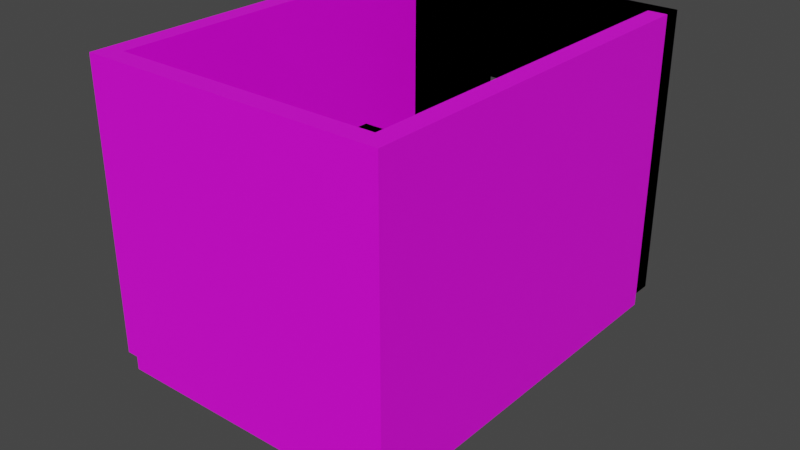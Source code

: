 # Source: room.blend  (saved by Blender 3.3.6; exported with 4.5.12 LTS)
import bpy
from mathutils import Matrix  # noqa: F401  (used for matrix-valued properties, if any)

bpy.ops.wm.read_factory_settings(use_empty=True)
scene = bpy.context.scene
scene.name = 'Scene'

# ---- collections
col_collection = bpy.data.collections.new('Collection'); scene.collection.children.link(col_collection)

# ---- images (referenced by path relative to the original .blend; pixels are not part of the script)
import os
ASSET_DIR = os.environ.get("B2B_ASSET_DIR", "")  # directory of the original .blend (textures are referenced by path, not embedded)
HERE = os.path.dirname(os.path.abspath(__file__))  # packed textures are extracted next to this script under _unpacked/

def load_image(name, relpath, width, height, colorspace="sRGB"):
    """Load a texture the original file referenced (path relative to the .blend, or extracted next to this script)."""
    p = next((c for c in (os.path.join(HERE, relpath), os.path.join(ASSET_DIR, relpath)) if relpath and os.path.exists(c)), "")
    if p:
        img = bpy.data.images.load(p, check_existing=True)
        img.name = name
    else:  # same state as the original file: an image datablock whose file is absent (Cycles renders it pink)
        img = bpy.data.images.new(name, width, height)
        img.source = "FILE"
        img.filepath = "//" + (relpath or name)
    img.colorspace_settings.name = colorspace
    return img
img_untitled = load_image('Untitled', '', 1024, 1024, 'sRGB')

# ---- materials (node trees are filled in below, after node groups)
mat_material = bpy.data.materials.new('Material')
mat_material.alpha_threshold = 0.0
mat_material.use_transparent_shadow = False
mat_material.roughness = 0.5
mat_material.line_color = (0.0, 0.0, 0.0, 1.0)

# ---- node groups
ng_auto_smooth = bpy.data.node_groups.new('Auto Smooth', 'GeometryNodeTree')
_s = ng_auto_smooth.interface.new_socket(name='Geometry', in_out='OUTPUT', socket_type='NodeSocketGeometry')
_s = ng_auto_smooth.interface.new_socket(name='Geometry', in_out='INPUT', socket_type='NodeSocketGeometry')
_s = ng_auto_smooth.interface.new_socket(name='Angle', in_out='INPUT', socket_type='NodeSocketFloat')
_s.subtype = 'ANGLE'
_s.min_value = 0.0
_s.max_value = 3.142
ng_auto_smooth.is_modifier = True
_N = ng_auto_smooth.nodes; _L = ng_auto_smooth.links
n0 = _N.new('NodeGroupOutput'); n0.name = 'Group Output'; n0.location = (480, -100)
n1 = _N.new('NodeGroupInput'); n1.name = 'Group Input'; n1.location = (-420, -300)
n2 = _N.new('NodeGroupInput'); n2.name = 'Group Input.001'; n2.location = (-60, -100)
n3 = _N.new('GeometryNodeSetShadeSmooth'); n3.name = 'Set Shade Smooth'; n3.location = (120, -100)
n3.domain = 'EDGE'
n4 = _N.new('GeometryNodeSetShadeSmooth'); n4.name = 'Set Shade Smooth.001'; n4.location = (300, -100)
n5 = _N.new('GeometryNodeInputMeshEdgeAngle'); n5.name = 'Edge Angle'; n5.location = (-420, -220)
n6 = _N.new('GeometryNodeInputEdgeSmooth'); n6.name = 'Is Edge Smooth'; n6.location = (-60, -160)
n7 = _N.new('GeometryNodeInputShadeSmooth'); n7.name = 'Is Face Smooth'; n7.location = (-240, -340)
n8 = _N.new('FunctionNodeBooleanMath'); n8.name = 'Boolean Math'; n8.location = (-60, -220)
n9 = _N.new('FunctionNodeCompare'); n9.name = 'Compare'; n9.location = (-240, -180)
n9.operation = 'LESS_EQUAL'
_L.new(n5.outputs[0], n9.inputs[0])
_L.new(n4.outputs[0], n0.inputs[0])
_L.new(n1.outputs[1], n9.inputs[1])
_L.new(n9.outputs[0], n8.inputs[0])
_L.new(n7.outputs[0], n8.inputs[1])
_L.new(n2.outputs[0], n3.inputs[0])
_L.new(n6.outputs[0], n3.inputs[1])
_L.new(n3.outputs[0], n4.inputs[0])
_L.new(n8.outputs[0], n3.inputs[2])
n0.is_active_output = True

# ---- material node trees
mat_material.use_nodes = True; mat_material.node_tree.nodes.clear()
_N = mat_material.node_tree.nodes; _L = mat_material.node_tree.links
n0 = _N.new('ShaderNodeOutputMaterial'); n0.name = 'Material Output'; n0.location = (300, 300)
n1 = _N.new('ShaderNodeBsdfPrincipled'); n1.name = 'Principled BSDF'; n1.location = (10, 300)
n1.distribution = 'GGX'
n1.subsurface_method = 'RANDOM_WALK_SKIN'
n1.inputs[3].default_value = 1.45
n1.inputs[27].default_value = (0.0, 0.0, 0.0, 1.0)
n1.inputs[28].default_value = 1.0
n2 = _N.new('ShaderNodeTexImage'); n2.name = 'Image Texture'; n2.location = (-280, 280)
n2.image = img_untitled
_L.new(n1.outputs[0], n0.inputs[0])
_L.new(n2.outputs[0], n1.inputs[0])
n0.is_active_output = True

# ---- world
world_world = bpy.data.worlds.new('World'); scene.world = world_world
world_world.use_nodes = True; world_world.node_tree.nodes.clear()
_N = world_world.node_tree.nodes; _L = world_world.node_tree.links
n0 = _N.new('ShaderNodeOutputWorld'); n0.name = 'World Output'; n0.location = (300, 300)
n1 = _N.new('ShaderNodeBackground'); n1.name = 'Background'; n1.location = (10, 300)
n1.inputs[0].default_value = (0.05088, 0.05088, 0.05088, 1.0)
_L.new(n1.outputs[0], n0.inputs[0])
n0.is_active_output = True
world_world.color = (0.05088, 0.05088, 0.05088)
world_world.use_sun_shadow = False
world_world.sun_shadow_jitter_overblur = 0.0

# ---- meshes
me_cube = bpy.data.meshes.new('Cube')
me_cube.from_pydata([(1.55, 2.1, -0.2), (1.55, 2.1, 2.235e-08), (1.55, -2.05, -0.2), (1.55, -2.05, 2.235e-08), (-1.55, 2.1, -0.2), (-1.55, 2.1, 2.235e-08), (-1.55, -2.05, -0.2), (-1.55, -2.05, 2.235e-08)], [], [(0, 2, 6, 4), (3, 7, 6, 2), (7, 5, 4, 6), (5, 7, 3, 1), (1, 3, 2, 0), (5, 1, 0, 4)])
_uv = me_cube.uv_layers.new(name='UVMap')
_uv.uv.foreach_set('vector', [0.4559, 0.0, 0.4559, 0.6103, 0.9118, 0.6103, 0.9118, 0.0, 0.9706, 0.4559, 0.9706, 0.9118, 1.0, 0.9118, 1.0, 0.4559, 0.9118, 0.0, 0.9118, 0.6103, 0.9412, 0.6103, 0.9412, 0.0, 1.192e-07, 0.0, 0.0, 0.6103, 0.4559, 0.6103, 0.4559, 0.0, 0.9412, 0.0, 0.9412, 0.6103, 0.9706, 0.6103, 0.9706, 0.0, 0.9706, 0.0, 0.9706, 0.4559, 1.0, 0.4559, 1.0, 0.0])
me_cube.materials.append(mat_material)
me_cube.use_mirror_vertex_groups = False
me_cube.update()
me_cube_002 = bpy.data.meshes.new('Cube.002')
me_cube_002.from_pydata([(-1.6, -0.1, 0.0), (-1.6, -0.1, 3.0), (-1.6, 0.1, 0.0), (-1.6, 0.1, 3.0), (1.6, -0.1, 0.0), (1.6, -0.1, 3.0), (1.6, 0.1, 0.0), (1.6, 0.1, 3.0), (0.5, 0.1, 0.0), (-0.5, 0.1, 0.0), (-0.5, 0.1, 3.0), (0.5, 0.1, 3.0), (-0.5, -0.1, 0.0), (0.5, -0.1, 0.0), (0.5, -0.1, 3.0), (-0.5, -0.1, 3.0), (-1.6, -0.1, 1.95), (-1.6, 0.1, 1.95), (1.6, 0.1, 1.95), (1.6, -0.1, 1.95), (0.5, -0.1, 1.95), (-0.5, -0.1, 1.95), (-0.5, 0.1, 1.95), (0.5, 0.1, 1.95)], [], [(16, 1, 3, 17), (23, 11, 7, 18), (18, 7, 5, 19), (21, 15, 1, 16), (8, 6, 4, 13), (10, 3, 1, 15), (7, 11, 14, 5), (11, 10, 15, 14), (2, 9, 12, 0), (20, 23, 8, 13), (19, 5, 14, 20), (20, 14, 15, 21), (17, 3, 10, 22), (22, 10, 11, 23), (23, 20, 21, 22), (2, 17, 22, 9), (21, 12, 9, 22), (4, 19, 20, 13), (12, 21, 16, 0), (6, 18, 19, 4), (8, 23, 18, 6), (0, 16, 17, 2)])
_uv = me_cube_002.uv_layers.new(name='UVMap')
_uv.uv.foreach_set('vector', [0.06452, 0.8306, 0.06452, 1.0, 0.03226, 1.0, 0.03226, 0.8306, 0.1694, 0.1774, 0.0, 0.1774, 0.0, 0.0, 0.1694, 0.0, 0.03226, 0.8306, 0.03226, 1.0, 0.0, 1.0, 1.49e-08, 0.8306, 0.6532, 0.1774, 0.4839, 0.1774, 0.4839, 0.0, 0.6532, 0.0, 0.1935, 0.5161, 0.1935, 0.6935, 0.1613, 0.6935, 0.1613, 0.5161, 1.0, 0.3387, 1.0, 0.5161, 0.9677, 0.5161, 0.9677, 0.3387, 1.0, 0.0, 1.0, 0.1774, 0.9677, 0.1774, 0.9677, 0.0, 1.0, 0.1774, 1.0, 0.3387, 0.9677, 0.3387, 0.9677, 0.1774, 0.1613, 0.5161, 0.1613, 0.6935, 0.129, 0.6935, 0.129, 0.5161, 0.09677, 0.8306, 0.06452, 0.8306, 0.06452, 0.5161, 0.09677, 0.5161, 0.6532, 0.5161, 0.4839, 0.5161, 0.4839, 0.3387, 0.6532, 0.3387, 0.6532, 0.3387, 0.4839, 0.3387, 0.4839, 0.1774, 0.6532, 0.1774, 0.1694, 0.5161, 0.0, 0.5161, 0.0, 0.3387, 0.1694, 0.3387, 0.1694, 0.3387, 0.0, 0.3387, 0.0, 0.1774, 0.1694, 0.1774, 0.2258, 0.6774, 0.1935, 0.6774, 0.1935, 0.5161, 0.2258, 0.5161, 0.4839, 0.5161, 0.1694, 0.5161, 0.1694, 0.3387, 0.4839, 0.3387, 0.09677, 0.8306, 0.09677, 0.5161, 0.129, 0.5161, 0.129, 0.8306, 0.9677, 0.5161, 0.6532, 0.5161, 0.6532, 0.3387, 0.9677, 0.3387, 0.9677, 0.1774, 0.6532, 0.1774, 0.6532, 0.0, 0.9677, 0.0, 0.03226, 0.5161, 0.03226, 0.8306, 1.49e-08, 0.8306, 4.47e-08, 0.5161, 0.4839, 0.1774, 0.1694, 0.1774, 0.1694, 0.0, 0.4839, 0.0, 0.06452, 0.5161, 0.06452, 0.8306, 0.03226, 0.8306, 0.03226, 0.5161])
me_cube_002.materials.append(mat_material)
me_cube_002.update()
me_cube_003 = bpy.data.meshes.new('Cube.003')
me_cube_003.from_pydata([(-0.5, -0.14, 0.0), (-0.5, -0.14, 1.95), (-0.5, 0.14, 0.0), (-0.5, 0.14, 1.95), (0.5, -0.14, 0.0), (0.5, -0.14, 1.95), (0.5, 0.14, 0.0), (0.5, 0.14, 1.95), (0.4, 0.14, 0.0), (-0.4, 0.14, 0.0), (-0.4, 0.14, 1.95), (0.4, 0.14, 1.95), (-0.4, -0.14, 0.0), (0.4, -0.14, 0.0), (0.4, -0.14, 1.95), (-0.4, -0.14, 1.95), (-0.5, -0.14, 0.0475), (-0.5, -0.14, 1.853), (-0.5, 0.14, 1.853), (-0.5, 0.14, 0.0475), (0.5, 0.14, 1.853), (0.5, 0.14, 0.0475), (0.5, -0.14, 1.853), (0.5, -0.14, 0.0475), (0.4, -0.14, 1.853), (0.4, -0.14, 0.0475), (-0.4, -0.14, 1.853), (-0.4, -0.14, 0.0475), (-0.4, 0.14, 1.853), (-0.4, 0.14, 0.0475), (0.4, 0.14, 1.853), (0.4, 0.14, 0.0475)], [], [(17, 1, 3, 18), (30, 11, 7, 20), (20, 7, 5, 22), (26, 15, 1, 17), (8, 6, 4, 13), (10, 3, 1, 15), (7, 11, 14, 5), (11, 10, 15, 14), (2, 9, 12, 0), (9, 8, 13, 12), (22, 5, 14, 24), (24, 14, 15, 26), (18, 3, 10, 28), (28, 10, 11, 30), (9, 29, 31, 8), (28, 30, 24, 26), (2, 19, 29, 9), (19, 18, 28, 29), (13, 25, 27, 12), (29, 27, 25, 31), (4, 23, 25, 13), (23, 22, 24, 25), (12, 27, 16, 0), (27, 26, 17, 16), (6, 21, 23, 4), (21, 20, 22, 23), (8, 31, 21, 6), (31, 30, 20, 21), (0, 16, 19, 2), (16, 17, 18, 19), (27, 29, 28, 26), (25, 24, 30, 31)])
_uv = me_cube_003.uv_layers.new(name='UVMap')
_uv.uv.foreach_set('vector', [0.8205, 0.5937, 0.8205, 0.625, 0.7308, 0.625, 0.7308, 0.5937, 0.03205, 0.5937, 0.03205, 0.625, 0.0, 0.625, 0.0, 0.5937, 0.7308, 0.5937, 0.7308, 0.625, 0.641, 0.625, 0.641, 0.5937, 0.3526, 0.5937, 0.3526, 0.625, 0.3205, 0.625, 0.3205, 0.5937, 0.9103, 0.867, 0.9103, 0.899, 0.8205, 0.899, 0.8205, 0.867, 0.08974, 0.9135, 0.08974, 0.9455, 0.0, 0.9455, 0.0, 0.9135, 0.08974, 0.625, 0.08974, 0.6571, 0.0, 0.6571, 0.0, 0.625, 0.08974, 0.6571, 0.08974, 0.9135, 0.0, 0.9135, 0.0, 0.6571, 0.9103, 0.5785, 0.9103, 0.6106, 0.8205, 0.6106, 0.8205, 0.5785, 0.9103, 0.6106, 0.9103, 0.867, 0.8205, 0.867, 0.8205, 0.6106, 0.641, 0.5937, 0.641, 0.625, 0.609, 0.625, 0.609, 0.5937, 0.609, 0.5937, 0.609, 0.625, 0.3526, 0.625, 0.3526, 0.5937, 0.3205, 0.5937, 0.3205, 0.625, 0.2885, 0.625, 0.2885, 0.5937, 0.2885, 0.5937, 0.2885, 0.625, 0.03205, 0.625, 0.03205, 0.5937, 0.2885, 2.522e-08, 0.2885, 0.01522, 0.03205, 0.01522, 0.03205, 2.802e-09, 0.2692, 0.625, 0.2692, 0.8814, 0.1795, 0.8814, 0.1795, 0.625, 0.3205, 2.802e-08, 0.3205, 0.01522, 0.2885, 0.01522, 0.2885, 2.522e-08, 0.3205, 0.01522, 0.3205, 0.5937, 0.2885, 0.5937, 0.2885, 0.01522, 0.609, 2.522e-08, 0.609, 0.01522, 0.3526, 0.01522, 0.3526, 2.802e-09, 0.08974, 0.625, 0.1795, 0.625, 0.1795, 0.8814, 0.08974, 0.8814, 0.641, 2.802e-08, 0.641, 0.01522, 0.609, 0.01522, 0.609, 2.522e-08, 0.641, 0.01522, 0.641, 0.5937, 0.609, 0.5937, 0.609, 0.01522, 0.3526, 2.802e-09, 0.3526, 0.01522, 0.3205, 0.01522, 0.3205, 0.0, 0.3526, 0.01522, 0.3526, 0.5937, 0.3205, 0.5937, 0.3205, 0.01522, 0.7308, 7.846e-09, 0.7308, 0.01522, 0.641, 0.01522, 0.641, 0.0, 0.7308, 0.01522, 0.7308, 0.5937, 0.641, 0.5937, 0.641, 0.01522, 0.03205, 2.802e-09, 0.03205, 0.01522, 5.96e-08, 0.01522, 5.96e-08, 0.0, 0.03205, 0.01522, 0.03205, 0.5937, 0.0, 0.5937, 5.96e-08, 0.01522, 0.8205, 7.846e-09, 0.8205, 0.01522, 0.7308, 0.01522, 0.7308, 0.0, 0.8205, 0.01522, 0.8205, 0.5937, 0.7308, 0.5937, 0.7308, 0.01522, 0.8205, 0.0, 0.9103, 7.451e-09, 0.9103, 0.5785, 0.8205, 0.5785, 1.0, 7.451e-09, 1.0, 0.5785, 0.9103, 0.5785, 0.9103, 0.0])
me_cube_003.materials.append(mat_material)
me_cube_003.update()
me_cube_004 = bpy.data.meshes.new('Cube.004')
me_cube_004.from_pydata([(-2.387e-09, -3.8e-07, -0.9), (-2.387e-09, -3.8e-07, 0.9), (-2.387e-09, 0.12, -0.9), (-2.387e-09, 0.12, 0.9), (0.8, -3.8e-07, -0.9), (0.8, -3.8e-07, 0.9), (0.8, 0.12, -0.9), (0.8, 0.12, 0.9), (0.7059, -3.673e-07, -0.1116), (0.7059, -3.673e-07, -0.07728), (0.7211, -3.673e-07, -0.07728), (0.7211, -3.673e-07, -0.1116), (0.7059, 0.035, -0.1116), (0.7059, 0.035, -0.07728), (0.7211, 0.035, -0.07728), (0.7211, 0.035, -0.1116)], [], [(0, 1, 3, 2), (2, 3, 7, 6), (6, 7, 5, 4), (1, 0, 8, 9), (2, 6, 4, 0), (7, 3, 1, 5), (9, 8, 12, 13), (0, 4, 11, 8), (5, 1, 9, 10), (4, 5, 10, 11), (15, 14, 13, 12), (10, 9, 13, 14), (11, 10, 14, 15), (8, 11, 15, 12)])
_uv = me_cube_004.uv_layers.new(name='UVMap')
_uv.uv.foreach_set('vector', [0.9388, 7.451e-09, 0.9388, 0.9184, 0.8776, 0.9184, 0.8776, 0.0, 0.4082, 3.353e-08, 0.4082, 0.9184, 0.0, 0.9184, 8.941e-08, 0.0, 0.8776, 7.451e-09, 0.8776, 0.9184, 0.8163, 0.9184, 0.8163, 0.0, 0.9388, 0.9184, 0.9388, 7.451e-09, 0.9388, 7.451e-09, 0.9388, 0.9184, 1.0, 0.4082, 1.0, 0.8163, 0.9388, 0.8163, 0.9388, 0.4082, 1.0, 0.0, 1.0, 0.4082, 0.9388, 0.4082, 0.9388, 0.0, 0.9388, 0.9184, 0.9388, 7.451e-09, 0.9388, 7.451e-09, 0.9388, 0.9184, 0.9388, 0.4082, 0.9388, 0.8163, 0.9388, 0.8163, 0.9388, 0.4082, 0.9388, 0.0, 0.9388, 0.4082, 0.9388, 0.4082, 0.9388, 0.0, 0.8163, 0.0, 0.8163, 0.9184, 0.8163, 0.9184, 0.8163, 0.0, 0.8163, 3.353e-08, 0.8163, 0.9184, 0.4082, 0.9184, 0.4082, 0.0, 0.9388, 0.0, 0.9388, 0.4082, 0.9388, 0.4082, 0.9388, 0.0, 0.8163, 0.0, 0.8163, 0.9184, 0.8163, 0.9184, 0.8163, 0.0, 0.9388, 0.4082, 0.9388, 0.8163, 0.9388, 0.8163, 0.9388, 0.4082])
me_cube_004.materials.append(mat_material)
me_cube_004.update()
me_cube_005 = bpy.data.meshes.new('Cube.005')
me_cube_005.from_pydata([(-0.0416, -0.0936, 5.96e-08), (-0.0204, -0.1142, 0.004058), (-0.0408, -0.0936, -0.008116), (-0.01922, -0.1142, 0.00796), (-0.03843, -0.0936, -0.01592), (-0.01729, -0.1142, 0.01156), (-0.03459, -0.0936, -0.02311), (-0.01471, -0.1142, 0.01471), (-0.02942, -0.0936, -0.02942), (-0.01156, -0.1142, 0.01729), (-0.02311, -0.0936, -0.03459), (-0.00796, -0.1142, 0.01922), (-0.01592, -0.0936, -0.03843), (-0.004058, -0.1142, 0.0204), (-0.008116, -0.0936, -0.0408), (-3.236e-08, -0.1142, 0.0208), (-2.98e-08, -0.0936, -0.0416), (0.004058, -0.1142, 0.0204), (0.008116, -0.0936, -0.0408), (0.00796, -0.1142, 0.01922), (0.01592, -0.0936, -0.03843), (0.01156, -0.1142, 0.01729), (0.02311, -0.0936, -0.03459), (0.01471, -0.1142, 0.01471), (0.02942, -0.0936, -0.02942), (0.01729, -0.1142, 0.01156), (0.03459, -0.0936, -0.02311), (0.01922, -0.1142, 0.00796), (0.03843, -0.0936, -0.01592), (0.0204, -0.1142, 0.004058), (0.0408, -0.0936, -0.008116), (0.0208, -0.1142, 5.262e-08), (0.0416, -0.0936, 5.96e-08), (0.0204, -0.1142, -0.004058), (0.0408, -0.0936, 0.008116), (0.01922, -0.1142, -0.00796), (0.03843, -0.0936, 0.01592), (0.01729, -0.1142, -0.01156), (0.03459, -0.0936, 0.02311), (0.01471, -0.1142, -0.01471), (0.02942, -0.0936, 0.02942), (0.01156, -0.1142, -0.01729), (0.02311, -0.0936, 0.03459), (0.00796, -0.1142, -0.01922), (0.01592, -0.0936, 0.03843), (0.004058, -0.1142, -0.0204), (0.008116, -0.0936, 0.0408), (-3.236e-08, -0.1142, -0.0208), (-2.98e-08, -0.0936, 0.0416), (-0.004058, -0.1142, -0.0204), (-0.008116, -0.0936, 0.0408), (-0.00796, -0.1142, -0.01922), (-0.01592, -0.0936, 0.03843), (-0.01156, -0.1142, -0.01729), (-0.02311, -0.0936, 0.03459), (-0.01471, -0.1142, -0.01471), (-0.02942, -0.0936, 0.02942), (-0.01729, -0.1142, -0.01156), (-0.03459, -0.0936, 0.02311), (-0.01922, -0.1142, -0.00796), (-0.03843, -0.0936, 0.01592), (-0.0204, -0.1142, -0.004058), (-0.0408, -0.0936, 0.008116), (-0.0208, -0.1142, 5.262e-08), (-0.0416, 0.0, 5.96e-08), (-0.0408, 0.0, -0.008116), (-0.03843, 0.0, -0.01592), (-0.03459, 0.0, -0.02311), (-0.02942, 0.0, -0.02942), (-0.02311, 0.0, -0.03459), (-0.01592, 0.0, -0.03843), (-0.008116, 0.0, -0.0408), (-2.98e-08, 0.0, -0.0416), (0.008116, 0.0, -0.0408), (0.01592, 0.0, -0.03843), (0.02311, 0.0, -0.03459), (0.02942, 0.0, -0.02942), (0.03459, 0.0, -0.02311), (0.03843, 0.0, -0.01592), (0.0408, 0.0, -0.008116), (0.0416, 0.0, 5.96e-08), (0.0408, 0.0, 0.008116), (0.03843, 0.0, 0.01592), (0.03459, 0.0, 0.02311), (0.02942, 0.0, 0.02942), (0.02311, 0.0, 0.03459), (0.01592, 0.0, 0.03843), (0.008116, 0.0, 0.0408), (-2.98e-08, 0.0, 0.0416), (-0.008116, 0.0, 0.0408), (-0.01592, 0.0, 0.03843), (-0.02311, 0.0, 0.03459), (-0.02942, 0.0, 0.02942), (-0.03459, 0.0, 0.02311), (-0.03843, 0.0, 0.01592), (-0.0408, 0.0, 0.008116), (-0.0208, -0.0674, 5.262e-08), (-0.0204, -0.0674, -0.004058), (-0.01922, -0.0674, -0.00796), (-0.01729, -0.0674, -0.01156), (-0.01471, -0.0674, -0.01471), (-0.01156, -0.0674, -0.01729), (-0.00796, -0.0674, -0.01922), (-0.004058, -0.0674, -0.0204), (-3.236e-08, -0.0674, -0.0208), (0.004058, -0.0674, -0.0204), (0.00796, -0.0674, -0.01922), (0.01156, -0.0674, -0.01729), (0.01471, -0.0674, -0.01471), (0.01729, -0.0674, -0.01156), (0.01922, -0.0674, -0.00796), (0.0204, -0.0674, -0.004058), (0.0208, -0.0674, 5.262e-08), (0.0204, -0.0674, 0.004058), (0.01922, -0.0674, 0.00796), (0.01729, -0.0674, 0.01156), (0.01471, -0.0674, 0.01471), (0.01156, -0.0674, 0.01729), (0.00796, -0.0674, 0.01922), (0.004058, -0.0674, 0.0204), (-3.236e-08, -0.0674, 0.0208), (-0.004058, -0.0674, 0.0204), (-0.00796, -0.0674, 0.01922), (-0.01156, -0.0674, 0.01729), (-0.01471, -0.0674, 0.01471), (-0.01729, -0.0674, 0.01156), (-0.01922, -0.0674, 0.00796), (-0.0204, -0.0674, 0.004058), (-0.01082, -0.1308, -0.01082), (-0.01082, -0.1308, 0.01082), (-0.01082, -0.1092, -0.01082), (-0.01082, -0.1092, 0.01082), (0.01082, -0.1308, -0.01082), (0.01082, -0.1308, 0.01082), (0.01082, -0.1092, -0.01082), (0.01082, -0.1092, 0.01082), (-0.01082, -0.1498, -0.01082), (-0.01082, -0.1498, 0.01082), (0.01082, -0.1498, 0.01082), (0.01082, -0.1498, -0.01082), (-0.1108, -0.1308, -0.01082), (-0.1108, -0.1308, 0.01082), (-0.1108, -0.1498, -0.01082), (-0.1108, -0.1498, 0.01082), (-0.1308, -0.1308, -0.01082), (-0.1308, -0.1308, 0.01082), (-0.1308, -0.1498, -0.01082), (-0.1308, -0.1498, 0.01082), (-0.1108, -0.1498, -0.03082), (-0.1108, -0.1308, -0.03082), (-0.1308, -0.1498, -0.03082), (-0.1308, -0.1308, -0.03082), (-0.0416, 0.0936, 5.96e-08), (-0.0204, 0.1142, 0.004058), (-0.0408, 0.0936, -0.008116), (-0.01922, 0.1142, 0.00796), (-0.03843, 0.0936, -0.01592), (-0.01729, 0.1142, 0.01156), (-0.03459, 0.0936, -0.02311), (-0.01471, 0.1142, 0.01471), (-0.02942, 0.0936, -0.02942), (-0.01156, 0.1142, 0.01729), (-0.02311, 0.0936, -0.03459), (-0.00796, 0.1142, 0.01922), (-0.01592, 0.0936, -0.03843), (-0.004058, 0.1142, 0.0204), (-0.008116, 0.0936, -0.0408), (-3.236e-08, 0.1142, 0.0208), (-2.98e-08, 0.0936, -0.0416), (0.004058, 0.1142, 0.0204), (0.008116, 0.0936, -0.0408), (0.00796, 0.1142, 0.01922), (0.01592, 0.0936, -0.03843), (0.01156, 0.1142, 0.01729), (0.02311, 0.0936, -0.03459), (0.01471, 0.1142, 0.01471), (0.02942, 0.0936, -0.02942), (0.01729, 0.1142, 0.01156), (0.03459, 0.0936, -0.02311), (0.01922, 0.1142, 0.00796), (0.03843, 0.0936, -0.01592), (0.0204, 0.1142, 0.004058), (0.0408, 0.0936, -0.008116), (0.0208, 0.1142, 5.262e-08), (0.0416, 0.0936, 5.96e-08), (0.0204, 0.1142, -0.004058), (0.0408, 0.0936, 0.008116), (0.01922, 0.1142, -0.00796), (0.03843, 0.0936, 0.01592), (0.01729, 0.1142, -0.01156), (0.03459, 0.0936, 0.02311), (0.01471, 0.1142, -0.01471), (0.02942, 0.0936, 0.02942), (0.01156, 0.1142, -0.01729), (0.02311, 0.0936, 0.03459), (0.00796, 0.1142, -0.01922), (0.01592, 0.0936, 0.03843), (0.004058, 0.1142, -0.0204), (0.008116, 0.0936, 0.0408), (-3.236e-08, 0.1142, -0.0208), (-2.98e-08, 0.0936, 0.0416), (-0.004058, 0.1142, -0.0204), (-0.008116, 0.0936, 0.0408), (-0.00796, 0.1142, -0.01922), (-0.01592, 0.0936, 0.03843), (-0.01156, 0.1142, -0.01729), (-0.02311, 0.0936, 0.03459), (-0.01471, 0.1142, -0.01471), (-0.02942, 0.0936, 0.02942), (-0.01729, 0.1142, -0.01156), (-0.03459, 0.0936, 0.02311), (-0.01922, 0.1142, -0.00796), (-0.03843, 0.0936, 0.01592), (-0.0204, 0.1142, -0.004058), (-0.0408, 0.0936, 0.008116), (-0.0208, 0.1142, 5.262e-08), (-0.0208, 0.0674, 5.262e-08), (-0.0204, 0.0674, -0.004058), (-0.01922, 0.0674, -0.00796), (-0.01729, 0.0674, -0.01156), (-0.01471, 0.0674, -0.01471), (-0.01156, 0.0674, -0.01729), (-0.00796, 0.0674, -0.01922), (-0.004058, 0.0674, -0.0204), (-3.236e-08, 0.0674, -0.0208), (0.004058, 0.0674, -0.0204), (0.00796, 0.0674, -0.01922), (0.01156, 0.0674, -0.01729), (0.01471, 0.0674, -0.01471), (0.01729, 0.0674, -0.01156), (0.01922, 0.0674, -0.00796), (0.0204, 0.0674, -0.004058), (0.0208, 0.0674, 5.262e-08), (0.0204, 0.0674, 0.004058), (0.01922, 0.0674, 0.00796), (0.01729, 0.0674, 0.01156), (0.01471, 0.0674, 0.01471), (0.01156, 0.0674, 0.01729), (0.00796, 0.0674, 0.01922), (0.004058, 0.0674, 0.0204), (-3.236e-08, 0.0674, 0.0208), (-0.004058, 0.0674, 0.0204), (-0.00796, 0.0674, 0.01922), (-0.01156, 0.0674, 0.01729), (-0.01471, 0.0674, 0.01471), (-0.01729, 0.0674, 0.01156), (-0.01922, 0.0674, 0.00796), (-0.0204, 0.0674, 0.004058), (-0.01082, 0.1308, -0.01082), (-0.01082, 0.1308, 0.01082), (-0.01082, 0.1092, -0.01082), (-0.01082, 0.1092, 0.01082), (0.01082, 0.1308, -0.01082), (0.01082, 0.1308, 0.01082), (0.01082, 0.1092, -0.01082), (0.01082, 0.1092, 0.01082), (-0.01082, 0.1498, -0.01082), (-0.01082, 0.1498, 0.01082), (0.01082, 0.1498, 0.01082), (0.01082, 0.1498, -0.01082), (-0.1108, 0.1308, -0.01082), (-0.1108, 0.1308, 0.01082), (-0.1108, 0.1498, -0.01082), (-0.1108, 0.1498, 0.01082), (-0.1308, 0.1308, -0.01082), (-0.1308, 0.1308, 0.01082), (-0.1308, 0.1498, -0.01082), (-0.1308, 0.1498, 0.01082), (-0.1108, 0.1498, -0.03082), (-0.1108, 0.1308, -0.03082), (-0.1308, 0.1498, -0.03082), (-0.1308, 0.1308, -0.03082)], [], [(61, 97, 98, 59), (59, 98, 99, 57), (57, 99, 100, 55), (55, 100, 101, 53), (53, 101, 102, 51), (51, 102, 103, 49), (49, 103, 104, 47), (47, 104, 105, 45), (45, 105, 106, 43), (43, 106, 107, 41), (41, 107, 108, 39), (39, 108, 109, 37), (37, 109, 110, 35), (35, 110, 111, 33), (33, 111, 112, 31), (31, 112, 113, 29), (29, 113, 114, 27), (27, 114, 115, 25), (25, 115, 116, 23), (23, 116, 117, 21), (21, 117, 118, 19), (19, 118, 119, 17), (17, 119, 120, 15), (15, 120, 121, 13), (13, 121, 122, 11), (11, 122, 123, 9), (9, 123, 124, 7), (7, 124, 125, 5), (5, 125, 126, 3), (3, 126, 127, 1), (63, 96, 97, 61), (1, 127, 96, 63), (63, 61, 59, 57, 55, 53, 51, 49, 47, 45, 43, 41, 39, 37, 35, 33, 31, 29, 27, 25, 23, 21, 19, 17, 15, 13, 11, 9, 7, 5, 3, 1), (0, 2, 4, 6, 8, 10, 12, 14, 16, 18, 20, 22, 24, 26, 28, 30, 32, 34, 36, 38, 40, 42, 44, 46, 48, 50, 52, 54, 56, 58, 60, 62), (62, 95, 64, 0), (60, 94, 95, 62), (58, 93, 94, 60), (56, 92, 93, 58), (54, 91, 92, 56), (52, 90, 91, 54), (50, 89, 90, 52), (48, 88, 89, 50), (46, 87, 88, 48), (44, 86, 87, 46), (42, 85, 86, 44), (40, 84, 85, 42), (38, 83, 84, 40), (36, 82, 83, 38), (34, 81, 82, 36), (32, 80, 81, 34), (30, 79, 80, 32), (28, 78, 79, 30), (26, 77, 78, 28), (24, 76, 77, 26), (22, 75, 76, 24), (20, 74, 75, 22), (18, 73, 74, 20), (16, 72, 73, 18), (14, 71, 72, 16), (12, 70, 71, 14), (10, 69, 70, 12), (8, 68, 69, 10), (6, 67, 68, 8), (4, 66, 67, 6), (2, 65, 66, 4), (0, 64, 65, 2), (128, 129, 131, 130), (130, 131, 135, 134), (134, 135, 133, 132), (128, 132, 139, 136), (130, 134, 132, 128), (135, 131, 129, 133), (139, 138, 137, 136), (133, 129, 137, 138), (132, 133, 138, 139), (137, 129, 141, 143), (143, 141, 145, 147), (129, 128, 140, 141), (136, 137, 143, 142), (128, 136, 142, 140), (145, 144, 146, 147), (142, 143, 147, 146), (142, 146, 150, 148), (141, 140, 144, 145), (149, 148, 150, 151), (146, 144, 151, 150), (144, 140, 149, 151), (140, 142, 148, 149), (213, 211, 218, 217), (211, 209, 219, 218), (209, 207, 220, 219), (207, 205, 221, 220), (205, 203, 222, 221), (203, 201, 223, 222), (201, 199, 224, 223), (199, 197, 225, 224), (197, 195, 226, 225), (195, 193, 227, 226), (193, 191, 228, 227), (191, 189, 229, 228), (189, 187, 230, 229), (187, 185, 231, 230), (185, 183, 232, 231), (183, 181, 233, 232), (181, 179, 234, 233), (179, 177, 235, 234), (177, 175, 236, 235), (175, 173, 237, 236), (173, 171, 238, 237), (171, 169, 239, 238), (169, 167, 240, 239), (167, 165, 241, 240), (165, 163, 242, 241), (163, 161, 243, 242), (161, 159, 244, 243), (159, 157, 245, 244), (157, 155, 246, 245), (155, 153, 247, 246), (215, 213, 217, 216), (153, 215, 216, 247), (215, 153, 155, 157, 159, 161, 163, 165, 167, 169, 171, 173, 175, 177, 179, 181, 183, 185, 187, 189, 191, 193, 195, 197, 199, 201, 203, 205, 207, 209, 211, 213), (152, 214, 212, 210, 208, 206, 204, 202, 200, 198, 196, 194, 192, 190, 188, 186, 184, 182, 180, 178, 176, 174, 172, 170, 168, 166, 164, 162, 160, 158, 156, 154), (214, 152, 64, 95), (212, 214, 95, 94), (210, 212, 94, 93), (208, 210, 93, 92), (206, 208, 92, 91), (204, 206, 91, 90), (202, 204, 90, 89), (200, 202, 89, 88), (198, 200, 88, 87), (196, 198, 87, 86), (194, 196, 86, 85), (192, 194, 85, 84), (190, 192, 84, 83), (188, 190, 83, 82), (186, 188, 82, 81), (184, 186, 81, 80), (182, 184, 80, 79), (180, 182, 79, 78), (178, 180, 78, 77), (176, 178, 77, 76), (174, 176, 76, 75), (172, 174, 75, 74), (170, 172, 74, 73), (168, 170, 73, 72), (166, 168, 72, 71), (164, 166, 71, 70), (162, 164, 70, 69), (160, 162, 69, 68), (158, 160, 68, 67), (156, 158, 67, 66), (154, 156, 66, 65), (152, 154, 65, 64), (248, 250, 251, 249), (250, 254, 255, 251), (254, 252, 253, 255), (248, 256, 259, 252), (250, 248, 252, 254), (255, 253, 249, 251), (259, 256, 257, 258), (253, 258, 257, 249), (252, 259, 258, 253), (257, 263, 261, 249), (263, 267, 265, 261), (249, 261, 260, 248), (256, 262, 263, 257), (248, 260, 262, 256), (265, 267, 266, 264), (262, 266, 267, 263), (262, 268, 270, 266), (261, 265, 264, 260), (269, 271, 270, 268), (266, 270, 271, 264), (264, 271, 269, 260), (260, 269, 268, 262)])
_uv = me_cube_005.uv_layers.new(name='UVMap')
_uv.uv.foreach_set('vector', [0.605, 0.6941, 0.605, 0.8144, 0.5991, 0.8144, 0.5991, 0.6941, 0.3417, 0.91, 0.3417, 0.7897, 0.3484, 0.7897, 0.3484, 0.91, 0.3484, 0.91, 0.3484, 0.7897, 0.3566, 0.7897, 0.3566, 0.91, 0.3566, 0.91, 0.3566, 0.7897, 0.3659, 0.7897, 0.3659, 0.91, 0.3659, 0.91, 0.3659, 0.7897, 0.376, 0.7897, 0.376, 0.91, 0.376, 0.91, 0.376, 0.7897, 0.3864, 0.7897, 0.3864, 0.91, 0.3864, 0.91, 0.3864, 0.7897, 0.3969, 0.7897, 0.3969, 0.91, 0.3969, 0.91, 0.3969, 0.7897, 0.4069, 0.7897, 0.4069, 0.91, 0.4069, 0.91, 0.4069, 0.7897, 0.416, 0.7897, 0.416, 0.91, 0.416, 0.91, 0.416, 0.7897, 0.4241, 0.7897, 0.4241, 0.91, 0.2794, 0.91, 0.2794, 0.7897, 0.2886, 0.7897, 0.2886, 0.91, 0.2886, 0.91, 0.2886, 0.7897, 0.2985, 0.7897, 0.2985, 0.91, 0.2985, 0.91, 0.2985, 0.7897, 0.3089, 0.7897, 0.3089, 0.91, 0.3089, 0.91, 0.3089, 0.7897, 0.3194, 0.7897, 0.3194, 0.91, 0.3194, 0.91, 0.3194, 0.7897, 0.3295, 0.7897, 0.3295, 0.91, 0.3295, 0.91, 0.3295, 0.7897, 0.3388, 0.7897, 0.3388, 0.91, 0.4241, 0.91, 0.4241, 0.7897, 0.4337, 0.7897, 0.4337, 0.91, 0.4337, 0.91, 0.4337, 0.7897, 0.444, 0.7897, 0.444, 0.91, 0.444, 0.91, 0.444, 0.7897, 0.4545, 0.7897, 0.4545, 0.91, 0.4545, 0.91, 0.4545, 0.7897, 0.4648, 0.7897, 0.4648, 0.91, 0.4648, 0.91, 0.4648, 0.7897, 0.4745, 0.7897, 0.4745, 0.91, 0.4745, 0.91, 0.4745, 0.7897, 0.4832, 0.7897, 0.4832, 0.91, 0.4832, 0.91, 0.4832, 0.7897, 0.4906, 0.7897, 0.4906, 0.91, 0.6876, 0.6941, 0.6876, 0.8144, 0.6802, 0.8144, 0.6802, 0.6941, 0.6802, 0.6941, 0.6802, 0.8144, 0.6715, 0.8144, 0.6715, 0.6941, 0.6715, 0.6941, 0.6715, 0.8144, 0.6618, 0.8144, 0.6618, 0.6941, 0.6618, 0.6941, 0.6618, 0.8144, 0.6515, 0.8144, 0.6515, 0.6941, 0.6515, 0.6941, 0.6515, 0.8144, 0.6411, 0.8144, 0.6411, 0.6941, 0.6411, 0.6941, 0.6411, 0.8144, 0.6308, 0.8144, 0.6308, 0.6941, 0.6308, 0.6941, 0.6308, 0.8144, 0.6211, 0.8144, 0.6211, 0.6941, 0.6124, 0.6941, 0.6124, 0.8144, 0.605, 0.8144, 0.605, 0.6941, 0.6211, 0.6941, 0.6211, 0.8144, 0.6124, 0.8144, 0.6124, 0.6941, 0.1571, 0.6938, 0.1675, 0.6947, 0.1776, 0.6977, 0.1869, 0.7025, 0.1951, 0.7091, 0.2018, 0.7171, 0.2068, 0.7263, 0.21, 0.7363, 0.2111, 0.7467, 0.2102, 0.7572, 0.2073, 0.7672, 0.2024, 0.7765, 0.1959, 0.7847, 0.1879, 0.7914, 0.1787, 0.7965, 0.1687, 0.7996, 0.1583, 0.8008, 0.1478, 0.7999, 0.1377, 0.7969, 0.1284, 0.7921, 0.1203, 0.7855, 0.1135, 0.7775, 0.1085, 0.7683, 0.1053, 0.7583, 0.1042, 0.7479, 0.1051, 0.7374, 0.108, 0.7274, 0.1129, 0.7181, 0.1194, 0.7099, 0.1275, 0.7032, 0.1367, 0.6981, 0.1467, 0.695, 0.4743, 0.5865, 0.4766, 0.5657, 0.4829, 0.5457, 0.4929, 0.5273, 0.5064, 0.5112, 0.5228, 0.4981, 0.5414, 0.4884, 0.5615, 0.4826, 0.5824, 0.4807, 0.6032, 0.483, 0.6232, 0.4893, 0.6416, 0.4994, 0.6576, 0.5129, 0.6708, 0.5292, 0.6804, 0.5478, 0.6863, 0.5679, 0.6881, 0.5888, 0.6859, 0.6097, 0.6796, 0.6297, 0.6695, 0.648, 0.656, 0.6641, 0.6396, 0.6772, 0.621, 0.6869, 0.6009, 0.6928, 0.58, 0.6946, 0.5592, 0.6923, 0.5392, 0.686, 0.5208, 0.6759, 0.5048, 0.6624, 0.4916, 0.6461, 0.482, 0.6275, 0.4761, 0.6074, 0.1331, 0.4812, 0.1331, 0.2406, 0.1505, 0.2406, 0.1505, 0.4812, 0.1137, 0.4812, 0.1137, 0.2406, 0.1331, 0.2406, 0.1331, 0.4812, 0.09315, 0.4812, 0.09315, 0.2406, 0.1137, 0.2406, 0.1137, 0.4812, 0.07218, 0.4812, 0.07218, 0.2406, 0.09315, 0.2406, 0.09315, 0.4812, 0.05162, 0.4812, 0.05162, 0.2406, 0.07218, 0.2406, 0.07218, 0.4812, 0.03225, 0.4812, 0.03225, 0.2406, 0.05162, 0.2406, 0.05162, 0.4812, 0.01482, 0.4812, 0.01482, 0.2406, 0.03225, 0.2406, 0.03225, 0.4812, 0.0, 0.4812, 0.0, 0.2406, 0.01482, 0.2406, 0.01482, 0.4812, 0.3565, 0.0, 0.3565, 0.2406, 0.3417, 0.2406, 0.3417, 0.0, 0.374, 0.0, 0.374, 0.2406, 0.3565, 0.2406, 0.3565, 0.0, 0.3933, 0.0, 0.3933, 0.2406, 0.374, 0.2406, 0.374, 0.0, 0.4139, 0.0, 0.4139, 0.2406, 0.3933, 0.2406, 0.3933, 0.0, 0.4348, 1.118e-07, 0.4348, 0.2406, 0.4139, 0.2406, 0.4139, 0.0, 0.4554, 1.118e-07, 0.4554, 0.2406, 0.4348, 0.2406, 0.4348, 1.118e-07, 0.4748, 1.118e-07, 0.4748, 0.2406, 0.4554, 0.2406, 0.4554, 1.118e-07, 0.4934, 0.0, 0.4934, 0.2406, 0.4748, 0.2406, 0.4748, 0.0, 0.5136, 0.0, 0.5136, 0.2406, 0.4934, 0.2406, 0.4934, 0.0, 0.5345, 0.0, 0.5345, 0.2406, 0.5136, 0.2406, 0.5136, 0.0, 0.5553, 0.0, 0.5553, 0.2406, 0.5345, 0.2406, 0.5345, 0.0, 0.5753, 0.0, 0.5753, 0.2406, 0.5553, 0.2406, 0.5553, 0.0, 0.5936, 0.0, 0.5936, 0.2406, 0.5753, 0.2406, 0.5753, 0.0, 0.3257, 0.4812, 0.3257, 0.2406, 0.3417, 0.2406, 0.3417, 0.4812, 0.3073, 0.4812, 0.3073, 0.2406, 0.3257, 0.2406, 0.3257, 0.4812, 0.2873, 0.4812, 0.2873, 0.2406, 0.3073, 0.2406, 0.3073, 0.4812, 0.2665, 0.4812, 0.2665, 0.2406, 0.2873, 0.2406, 0.2873, 0.4812, 0.2456, 0.4812, 0.2456, 0.2406, 0.2665, 0.2406, 0.2665, 0.4812, 0.2254, 0.4812, 0.2254, 0.2406, 0.2456, 0.2406, 0.2456, 0.4812, 0.2068, 0.4812, 0.2068, 0.2406, 0.2254, 0.2406, 0.2254, 0.4812, 0.1905, 0.4812, 0.1905, 0.2406, 0.2068, 0.2406, 0.2068, 0.4812, 0.177, 0.4812, 0.177, 0.2406, 0.1905, 0.2406, 0.1905, 0.4812, 0.1653, 0.4812, 0.1653, 0.2406, 0.177, 0.2406, 0.177, 0.4812, 0.1505, 0.4812, 0.1505, 0.2406, 0.1653, 0.2406, 0.1653, 0.4812, 0.7432, 0.7167, 0.7432, 0.7597, 0.6876, 0.7597, 0.6876, 0.7167, 0.5106, 0.6941, 0.5106, 0.7497, 0.455, 0.7497, 0.455, 0.6941, 0.7517, 0.4685, 0.7, 0.4685, 0.7, 0.4129, 0.7517, 0.4129, 0.8632, 0.05441, 0.8632, 4.657e-09, 0.9121, 9.313e-09, 0.9121, 0.05441, 0.8076, 0.05441, 0.8076, 0.0, 0.8632, 4.657e-09, 0.8632, 0.05441, 0.6876, 0.7949, 0.6876, 0.7597, 0.7432, 0.7597, 0.7432, 0.7949, 0.645, 0.0, 0.7006, 4.657e-09, 0.7006, 0.05561, 0.645, 0.05561, 0.7432, 0.7949, 0.7432, 0.7597, 0.7921, 0.7597, 0.7921, 0.7949, 0.7517, 0.4129, 0.7, 0.4129, 0.7, 0.3641, 0.7517, 0.3641, 0.7921, 0.7597, 0.7432, 0.7597, 0.7432, 0.5966, 0.7921, 0.5966, 0.7921, 0.5966, 0.7432, 0.5966, 0.7432, 0.564, 0.7921, 0.564, 0.2129, 0.4812, 0.2685, 0.4812, 0.2685, 0.7383, 0.2129, 0.7383, 0.645, 0.05561, 0.7006, 0.05561, 0.7006, 0.3127, 0.645, 0.3127, 0.8632, 0.05441, 0.9121, 0.05441, 0.9121, 0.3059, 0.8632, 0.3059, 0.7432, 0.564, 0.7432, 0.521, 0.7921, 0.521, 0.7921, 0.564, 0.645, 0.3127, 0.7006, 0.3127, 0.7006, 0.3641, 0.645, 0.3641, 0.645, 0.3127, 0.645, 0.3641, 0.5936, 0.3641, 0.5936, 0.3127, 0.2129, 0.7383, 0.2685, 0.7383, 0.2685, 0.7897, 0.2129, 0.7897, 0.1533, 0.8005, 0.2021, 0.8005, 0.2021, 0.8508, 0.1533, 0.8508, 0.7921, 0.521, 0.7432, 0.521, 0.7432, 0.4812, 0.7921, 0.4812, 0.2685, 0.7897, 0.2685, 0.7383, 0.3199, 0.7383, 0.3199, 0.7897, 0.5991, 0.8632, 0.5991, 0.8144, 0.647, 0.8144, 0.647, 0.8632, 0.5165, 0.8144, 0.5106, 0.8144, 0.5106, 0.6941, 0.5165, 0.6941, 0.89, 0.4262, 0.8832, 0.4262, 0.8832, 0.3059, 0.89, 0.3059, 0.8832, 0.4262, 0.8751, 0.4262, 0.8751, 0.3059, 0.8832, 0.3059, 0.8751, 0.4262, 0.8658, 0.4262, 0.8658, 0.3059, 0.8751, 0.3059, 0.8658, 0.4262, 0.8557, 0.4262, 0.8557, 0.3059, 0.8658, 0.3059, 0.8557, 0.4262, 0.8453, 0.4262, 0.8453, 0.3059, 0.8557, 0.3059, 0.8453, 0.4262, 0.8348, 0.4262, 0.8348, 0.3059, 0.8453, 0.3059, 0.8348, 0.4262, 0.8248, 0.4262, 0.8248, 0.3059, 0.8348, 0.3059, 0.8248, 0.4262, 0.8157, 0.4262, 0.8157, 0.3059, 0.8248, 0.3059, 0.8157, 0.4262, 0.8076, 0.4262, 0.8076, 0.3059, 0.8157, 0.3059, 0.747, 0.9153, 0.7379, 0.9153, 0.7379, 0.7949, 0.747, 0.7949, 0.7379, 0.9153, 0.7279, 0.9153, 0.7279, 0.7949, 0.7379, 0.7949, 0.7279, 0.9153, 0.7175, 0.9153, 0.7175, 0.7949, 0.7279, 0.7949, 0.7175, 0.9153, 0.707, 0.9153, 0.707, 0.7949, 0.7175, 0.7949, 0.707, 0.9153, 0.697, 0.9153, 0.697, 0.7949, 0.707, 0.7949, 0.697, 0.9153, 0.6876, 0.9153, 0.6876, 0.7949, 0.697, 0.7949, 0.2794, 0.91, 0.2697, 0.91, 0.2697, 0.7897, 0.2794, 0.7897, 0.2697, 0.91, 0.2594, 0.91, 0.2594, 0.7897, 0.2697, 0.7897, 0.2594, 0.91, 0.2489, 0.91, 0.2489, 0.7897, 0.2594, 0.7897, 0.2489, 0.91, 0.2387, 0.91, 0.2387, 0.7897, 0.2489, 0.7897, 0.2387, 0.91, 0.229, 0.91, 0.229, 0.7897, 0.2387, 0.7897, 0.229, 0.91, 0.2203, 0.91, 0.2203, 0.7897, 0.229, 0.7897, 0.2203, 0.91, 0.2129, 0.91, 0.2129, 0.7897, 0.2203, 0.7897, 0.5991, 0.8144, 0.5917, 0.8144, 0.5917, 0.6941, 0.5991, 0.6941, 0.5917, 0.8144, 0.583, 0.8144, 0.583, 0.6941, 0.5917, 0.6941, 0.583, 0.8144, 0.5733, 0.8144, 0.5733, 0.6941, 0.583, 0.6941, 0.5733, 0.8144, 0.563, 0.8144, 0.563, 0.6941, 0.5733, 0.6941, 0.563, 0.8144, 0.5526, 0.8144, 0.5526, 0.6941, 0.563, 0.6941, 0.5526, 0.8144, 0.5423, 0.8144, 0.5423, 0.6941, 0.5526, 0.6941, 0.5423, 0.8144, 0.5326, 0.8144, 0.5326, 0.6941, 0.5423, 0.6941, 0.5239, 0.8144, 0.5165, 0.8144, 0.5165, 0.6941, 0.5239, 0.6941, 0.5326, 0.8144, 0.5239, 0.8144, 0.5239, 0.6941, 0.5326, 0.6941, 0.6474, 0.3638, 0.6578, 0.365, 0.6678, 0.3681, 0.677, 0.3732, 0.685, 0.3799, 0.6916, 0.3881, 0.6964, 0.3974, 0.6994, 0.4074, 0.7003, 0.4179, 0.6991, 0.4283, 0.696, 0.4383, 0.6909, 0.4475, 0.6842, 0.4555, 0.676, 0.4621, 0.6667, 0.4669, 0.6567, 0.4699, 0.6462, 0.4708, 0.6358, 0.4696, 0.6258, 0.4665, 0.6166, 0.4614, 0.6086, 0.4547, 0.602, 0.4465, 0.5972, 0.4372, 0.5942, 0.4272, 0.5933, 0.4167, 0.5945, 0.4063, 0.5976, 0.3963, 0.6027, 0.3871, 0.6094, 0.3791, 0.6176, 0.3725, 0.6269, 0.3677, 0.6369, 0.3648, 0.2134, 0.5865, 0.2115, 0.6074, 0.2057, 0.6275, 0.196, 0.6461, 0.1829, 0.6624, 0.1668, 0.6759, 0.1484, 0.686, 0.1284, 0.6923, 0.1076, 0.6946, 0.08671, 0.6928, 0.06658, 0.6869, 0.04799, 0.6772, 0.03164, 0.6641, 0.01816, 0.648, 0.008078, 0.6297, 0.001774, 0.6097, -0.0005086, 0.5888, 0.001319, 0.5679, 0.007185, 0.5478, 0.01687, 0.5292, 0.02999, 0.5129, 0.04605, 0.4994, 0.06443, 0.4893, 0.08442, 0.483, 0.1053, 0.4807, 0.1261, 0.4826, 0.1463, 0.4884, 0.1649, 0.4981, 0.1812, 0.5112, 0.1947, 0.5273, 0.2048, 0.5457, 0.2111, 0.5657, 0.1331, 0.0, 0.1505, 0.0, 0.1505, 0.2406, 0.1331, 0.2406, 0.1137, 0.0, 0.1331, 0.0, 0.1331, 0.2406, 0.1137, 0.2406, 0.09315, 0.0, 0.1137, 0.0, 0.1137, 0.2406, 0.09315, 0.2406, 0.07218, 0.0, 0.09315, 0.0, 0.09315, 0.2406, 0.07218, 0.2406, 0.05162, 0.0, 0.07218, 0.0, 0.07218, 0.2406, 0.05162, 0.2406, 0.03225, 0.0, 0.05162, 0.0, 0.05162, 0.2406, 0.03225, 0.2406, 0.01482, 0.0, 0.03225, 0.0, 0.03225, 0.2406, 0.01482, 0.2406, 0.0, 0.0, 0.01482, 0.0, 0.01482, 0.2406, 0.0, 0.2406, 0.3565, 0.4812, 0.3417, 0.4812, 0.3417, 0.2406, 0.3565, 0.2406, 0.374, 0.4812, 0.3565, 0.4812, 0.3565, 0.2406, 0.374, 0.2406, 0.3933, 0.4812, 0.374, 0.4812, 0.374, 0.2406, 0.3933, 0.2406, 0.4139, 0.4812, 0.3933, 0.4812, 0.3933, 0.2406, 0.4139, 0.2406, 0.4348, 0.4812, 0.4139, 0.4812, 0.4139, 0.2406, 0.4348, 0.2406, 0.4554, 0.4812, 0.4348, 0.4812, 0.4348, 0.2406, 0.4554, 0.2406, 0.4748, 0.4812, 0.4554, 0.4812, 0.4554, 0.2406, 0.4748, 0.2406, 0.4934, 0.4812, 0.4748, 0.4812, 0.4748, 0.2406, 0.4934, 0.2406, 0.5136, 0.4812, 0.4934, 0.4812, 0.4934, 0.2406, 0.5136, 0.2406, 0.5345, 0.4812, 0.5136, 0.4812, 0.5136, 0.2406, 0.5345, 0.2406, 0.5553, 0.4812, 0.5345, 0.4812, 0.5345, 0.2406, 0.5553, 0.2406, 0.5753, 0.4812, 0.5553, 0.4812, 0.5553, 0.2406, 0.5753, 0.2406, 0.5936, 0.4812, 0.5753, 0.4812, 0.5753, 0.2406, 0.5936, 0.2406, 0.3257, 1.118e-07, 0.3417, 1.118e-07, 0.3417, 0.2406, 0.3257, 0.2406, 0.3073, 1.118e-07, 0.3257, 1.118e-07, 0.3257, 0.2406, 0.3073, 0.2406, 0.2873, 1.118e-07, 0.3073, 1.118e-07, 0.3073, 0.2406, 0.2873, 0.2406, 0.2665, 0.0, 0.2873, 1.118e-07, 0.2873, 0.2406, 0.2665, 0.2406, 0.2456, 0.0, 0.2665, 0.0, 0.2665, 0.2406, 0.2456, 0.2406, 0.2254, 0.0, 0.2456, 0.0, 0.2456, 0.2406, 0.2254, 0.2406, 0.2068, 0.0, 0.2254, 0.0, 0.2254, 0.2406, 0.2068, 0.2406, 0.1905, 0.0, 0.2068, 0.0, 0.2068, 0.2406, 0.1905, 0.2406, 0.177, 0.0, 0.1905, 0.0, 0.1905, 0.2406, 0.177, 0.2406, 0.1653, 0.0, 0.177, 0.0, 0.177, 0.2406, 0.1653, 0.2406, 0.1505, 0.0, 0.1653, 0.0, 0.1653, 0.2406, 0.1505, 0.2406, 0.8409, 0.7167, 0.8965, 0.7167, 0.8965, 0.7597, 0.8409, 0.7597, 0.7921, 0.7949, 0.8477, 0.7949, 0.8477, 0.8506, 0.7921, 0.8506, 0.8035, 0.3641, 0.8035, 0.4197, 0.7517, 0.4197, 0.7517, 0.3641, 0.05561, 0.9456, 0.1045, 0.9456, 0.1045, 1.0, 0.05561, 1.0, 0.0, 0.9456, 0.05561, 0.9456, 0.05561, 1.0, 0.0, 1.0, 0.8965, 0.7949, 0.8409, 0.7949, 0.8409, 0.7597, 0.8965, 0.7597, 0.7562, 0.0, 0.7562, 0.05561, 0.7006, 0.05561, 0.7006, 0.0, 0.8409, 0.7949, 0.7921, 0.7949, 0.7921, 0.7597, 0.8409, 0.7597, 0.8035, 0.4197, 0.8035, 0.4685, 0.7517, 0.4685, 0.7517, 0.4197, 0.7921, 0.7597, 0.7921, 0.5966, 0.8409, 0.5966, 0.8409, 0.7597, 0.7921, 0.5966, 0.7921, 0.564, 0.8409, 0.564, 0.8409, 0.5966, 0.4487, 0.4812, 0.4487, 0.7383, 0.3931, 0.7383, 0.3931, 0.4812, 0.7562, 0.05561, 0.7562, 0.3127, 0.7006, 0.3127, 0.7006, 0.05561, 0.05561, 0.9456, 0.05561, 0.6941, 0.1045, 0.6941, 0.1045, 0.9456, 0.8409, 0.564, 0.7921, 0.564, 0.7921, 0.521, 0.8409, 0.521, 0.7562, 0.3127, 0.7562, 0.3641, 0.7006, 0.3641, 0.7006, 0.3127, 0.7562, 0.3127, 0.8076, 0.3127, 0.8076, 0.3641, 0.7562, 0.3641, 0.4487, 0.7383, 0.4487, 0.7897, 0.3931, 0.7897, 0.3931, 0.7383, 0.1533, 0.8005, 0.1533, 0.8508, 0.1045, 0.8508, 0.1045, 0.8005, 0.7921, 0.521, 0.7921, 0.4812, 0.8409, 0.4812, 0.8409, 0.521, 0.3931, 0.7897, 0.3417, 0.7897, 0.3417, 0.7383, 0.3931, 0.7383, 0.8076, 0.4262, 0.8555, 0.4262, 0.8555, 0.4751, 0.8076, 0.4751])
me_cube_005.materials.append(mat_material)
me_cube_005.update()
me_cube_009 = bpy.data.meshes.new('Cube.009')
me_cube_009.from_pydata([(-0.1, -1.9, -0.1), (-0.1, -1.9, 2.9), (-0.1, 2.0, -0.1), (-0.1, 2.0, 2.9), (0.1, -1.9, -0.1), (0.1, -1.9, 2.9), (0.1, 2.0, -0.1), (0.1, 2.0, 2.9)], [], [(0, 1, 3, 2), (2, 3, 7, 6), (6, 7, 5, 4), (4, 5, 1, 0), (2, 6, 4, 0), (7, 3, 1, 5)])
_uv = me_cube_009.uv_layers.new(name='UVMap')
_uv.uv.foreach_set('vector', [2.235e-08, 0.0, 0.4545, 0.0, 0.4545, 0.5909, 0.0, 0.5909, 1.0, 0.4545, 1.0, 0.9091, 0.9697, 0.9091, 0.9697, 0.4545, 0.4545, 0.0, 0.9091, 0.0, 0.9091, 0.5909, 0.4545, 0.5909, 1.0, 0.0, 1.0, 0.4545, 0.9697, 0.4545, 0.9697, 0.0, 0.9091, 0.0, 0.9394, 0.0, 0.9394, 0.5909, 0.9091, 0.5909, 0.9394, 0.0, 0.9697, 0.0, 0.9697, 0.5909, 0.9394, 0.5909])
me_cube_009.materials.append(mat_material)
me_cube_009.update()
me_cube_010 = bpy.data.meshes.new('Cube.010')
me_cube_010.from_pydata([(-1.6, -0.1, 0.0), (-1.6, -0.1, 3.0), (-1.6, 0.1, 0.0), (-1.6, 0.1, 3.0), (1.6, -0.1, 0.0), (1.6, -0.1, 3.0), (1.6, 0.1, 0.0), (1.6, 0.1, 3.0)], [], [(0, 1, 3, 2), (6, 7, 5, 4), (1, 5, 7, 3), (2, 6, 4, 0), (3, 7, 6, 2), (1, 0, 4, 5)])
_uv = me_cube_010.uv_layers.new(name='UVMap')
_uv.uv.foreach_set('vector', [0.03125, 0.5, 0.03125, 0.9688, 0.0625, 0.9688, 0.0625, 0.5, 3.725e-08, 0.5, 0.0, 0.9688, 0.03125, 0.9688, 0.03125, 0.5, 0.9688, 0.0, 0.9688, 0.5, 1.0, 0.5, 1.0, 0.0, 0.9688, 0.5, 0.9688, 0.0, 0.9375, 0.0, 0.9375, 0.5, 0.0, 0.0, 0.0, 0.5, 0.4688, 0.5, 0.4688, 0.0, 0.4688, 0.5, 0.9375, 0.5, 0.9375, 0.0, 0.4688, 0.0])
me_cube_010.materials.append(mat_material)
me_cube_010.update()
me_cube_011 = bpy.data.meshes.new('Cube.011')
me_cube_011.from_pydata([(-0.1, -1.9, -0.1), (-0.1, -1.9, 2.9), (-0.1, 2.0, -0.1), (-0.1, 2.0, 2.9), (0.1, -1.9, -0.1), (0.1, -1.9, 2.9), (0.1, 2.0, -0.1), (0.1, 2.0, 2.9)], [], [(0, 1, 3, 2), (2, 3, 7, 6), (6, 7, 5, 4), (4, 5, 1, 0), (2, 6, 4, 0), (7, 3, 1, 5)])
_uv = me_cube_011.uv_layers.new(name='UVMap')
_uv.uv.foreach_set('vector', [2.235e-08, 0.0, 0.4545, 0.0, 0.4545, 0.5909, 0.0, 0.5909, 1.0, 0.4545, 1.0, 0.9091, 0.9697, 0.9091, 0.9697, 0.4545, 0.4545, 0.0, 0.9091, 0.0, 0.9091, 0.5909, 0.4545, 0.5909, 1.0, 0.0, 1.0, 0.4545, 0.9697, 0.4545, 0.9697, 0.0, 0.9091, 0.0, 0.9394, 0.0, 0.9394, 0.5909, 0.9091, 0.5909, 0.9394, 0.0, 0.9697, 0.0, 0.9697, 0.5909, 0.9394, 0.5909])
me_cube_011.materials.append(mat_material)
me_cube_011.update()
me_cube_001 = bpy.data.meshes.new('Cube.001')
me_cube_001.from_pydata([(-0.5, -0.14, 1.95), (-0.5, 0.14, 1.95), (0.5, -0.14, 1.95), (0.5, 0.14, 1.95), (-0.5, -0.14, 1.853), (-0.5, 0.14, 1.853), (0.5, 0.14, 1.853), (0.5, -0.14, 1.853)], [], [(4, 0, 1, 5), (6, 3, 2, 7), (6, 7, 4, 5), (4, 7, 2, 0), (5, 1, 3, 6), (0, 2, 3, 1)])
_uv = me_cube_001.uv_layers.new(name='UVMap')
_uv.uv.foreach_set('vector', [0.8205, 0.5937, 0.8205, 0.625, 0.7308, 0.625, 0.7308, 0.5937, 0.7308, 0.5937, 0.7308, 0.625, 0.641, 0.625, 0.641, 0.5937, 0.7308, 0.5937, 0.641, 0.5937, 0.8205, 0.5937, 0.7308, 0.5937, 0.8205, 0.5937, 0.641, 0.5937, 0.641, 0.625, 0.8205, 0.625, 0.7308, 0.5937, 0.7308, 0.625, 0.7308, 0.625, 0.7308, 0.5937, 0.8205, 0.625, 0.641, 0.625, 0.7308, 0.625, 0.7308, 0.625])
me_cube_001.materials.append(mat_material)
me_cube_001.update()
me_cube_006 = bpy.data.meshes.new('Cube.006')
me_cube_006.from_pydata([(-0.4, -0.14, 1.95), (-0.4, -0.14, 0.0), (-0.4, 0.14, 1.95), (-0.4, 0.14, 0.0), (-0.5, 0.14, 1.95), (-0.5, 0.14, 0.0), (-0.5, -0.14, 1.95), (-0.5, -0.14, 0.0)], [], [(5, 3, 1, 7), (2, 4, 6, 0), (6, 4, 5, 7), (4, 2, 3, 5), (1, 3, 2, 0), (7, 1, 0, 6)])
_uv = me_cube_006.uv_layers.new(name='UVMap')
_uv.uv.foreach_set('vector', [0.9103, 0.5785, 0.9103, 0.6106, 0.8205, 0.6106, 0.8205, 0.5785, 0.08974, 0.9135, 0.08974, 0.9455, 0.0, 0.9455, 0.0, 0.9135, 0.0, 0.9455, 0.08974, 0.9455, 0.9103, 0.5785, 0.8205, 0.5785, 0.08974, 0.9455, 0.08974, 0.9135, 0.9103, 0.6106, 0.9103, 0.5785, 0.8205, 0.6106, 0.9103, 0.6106, 0.08974, 0.9135, 0.0, 0.9135, 0.8205, 0.5785, 0.8205, 0.6106, 0.0, 0.9135, 0.0, 0.9455])
me_cube_006.materials.append(mat_material)
me_cube_006.update()
me_cube_007 = bpy.data.meshes.new('Cube.007')
me_cube_007.from_pydata([(0.4, -0.14, 1.95), (0.4, -0.14, 0.0), (0.4, 0.14, 1.95), (0.4, 0.14, 0.0), (0.5, 0.14, 1.95), (0.5, 0.14, 0.0), (0.5, -0.14, 1.95), (0.5, -0.14, 0.0)], [], [(4, 2, 0, 6), (3, 5, 7, 1), (1, 0, 2, 3), (5, 3, 2, 4), (4, 6, 7, 5), (6, 0, 1, 7)])
_uv = me_cube_007.uv_layers.new(name='UVMap')
_uv.uv.foreach_set('vector', [0.08974, 0.625, 0.08974, 0.6571, 0.0, 0.6571, 0.0, 0.625, 0.9103, 0.867, 0.9103, 0.899, 0.8205, 0.899, 0.8205, 0.867, 0.8205, 0.867, 0.0, 0.6571, 0.08974, 0.6571, 0.9103, 0.867, 0.9103, 0.899, 0.9103, 0.867, 0.08974, 0.6571, 0.08974, 0.625, 0.08974, 0.625, 0.0, 0.625, 0.8205, 0.899, 0.9103, 0.899, 0.0, 0.625, 0.0, 0.6571, 0.8205, 0.867, 0.8205, 0.899])
me_cube_007.materials.append(mat_material)
me_cube_007.update()
me_cube_008 = bpy.data.meshes.new('Cube.008')
me_cube_008.from_pydata([(0.5, -0.14, 0.0475), (0.5, 0.14, 0.0475), (-0.5, 0.14, 0.0475), (-0.5, -0.14, 0.0475), (0.5, 0.14, 0.0), (0.5, -0.14, 0.0), (-0.5, 0.14, 0.0), (-0.5, -0.14, 0.0)], [], [(7, 3, 2, 6), (4, 1, 0, 5), (5, 7, 6, 4), (4, 6, 2, 1), (3, 0, 1, 2), (7, 5, 0, 3)])
_uv = me_cube_008.uv_layers.new(name='UVMap')
_uv.uv.foreach_set('vector', [0.8205, 7.846e-09, 0.8205, 0.01522, 0.7308, 0.01522, 0.7308, 0.0, 0.7308, 7.846e-09, 0.7308, 0.01522, 0.641, 0.01522, 0.641, 0.0, 0.641, 0.0, 0.8205, 7.846e-09, 0.7308, 0.0, 0.7308, 7.846e-09, 0.7308, 7.846e-09, 0.7308, 0.0, 0.7308, 0.01522, 0.7308, 0.01522, 0.8205, 0.01522, 0.641, 0.01522, 0.7308, 0.01522, 0.7308, 0.01522, 0.8205, 7.846e-09, 0.641, 0.0, 0.641, 0.01522, 0.8205, 0.01522])
me_cube_008.materials.append(mat_material)
me_cube_008.update()
me_cube_012 = bpy.data.meshes.new('Cube.012')
me_cube_012.from_pydata([(-1.6, -0.1, 0.0), (-1.6, -0.1, 3.0), (-1.6, 0.1, 0.0), (-1.6, 0.1, 3.0), (-0.5, 0.1, 0.0), (-0.5, 0.1, 3.0), (-0.5, -0.1, 0.0), (-0.5, -0.1, 3.0)], [], [(5, 3, 1, 7), (2, 4, 6, 0), (2, 0, 1, 3), (4, 2, 3, 5), (7, 6, 4, 5), (7, 1, 0, 6)])
_uv = me_cube_012.uv_layers.new(name='UVMap')
_uv.uv.foreach_set('vector', [1.0, 0.3387, 1.0, 0.5161, 0.9677, 0.5161, 0.9677, 0.3387, 0.1613, 0.5161, 0.1613, 0.6935, 0.129, 0.6935, 0.129, 0.5161, 0.1613, 0.5161, 0.129, 0.5161, 0.9677, 0.5161, 1.0, 0.5161, 0.1613, 0.6935, 0.1613, 0.5161, 1.0, 0.5161, 1.0, 0.3387, 0.9677, 0.3387, 0.129, 0.6935, 0.1613, 0.6935, 1.0, 0.3387, 0.9677, 0.3387, 0.9677, 0.5161, 0.129, 0.5161, 0.129, 0.6935])
me_cube_012.materials.append(mat_material)
me_cube_012.update()
me_cube_013 = bpy.data.meshes.new('Cube.013')
me_cube_013.from_pydata([(0.5, -0.1, 3.0), (0.5, -0.1, 0.0), (0.5, 0.1, 3.0), (0.5, 0.1, 0.0), (1.6, 0.1, 3.0), (1.6, 0.1, 0.0), (1.6, -0.1, 3.0), (1.6, -0.1, 0.0)], [], [(4, 2, 0, 6), (3, 5, 7, 1), (5, 3, 2, 4), (6, 0, 1, 7), (4, 6, 7, 5), (1, 0, 2, 3)])
_uv = me_cube_013.uv_layers.new(name='UVMap')
_uv.uv.foreach_set('vector', [1.0, 0.0, 1.0, 0.1774, 0.9677, 0.1774, 0.9677, 0.0, 0.1935, 0.5161, 0.1935, 0.6935, 0.1613, 0.6935, 0.1613, 0.5161, 0.1935, 0.6935, 0.1935, 0.5161, 1.0, 0.1774, 1.0, 0.0, 0.9677, 0.0, 0.9677, 0.1774, 0.1613, 0.5161, 0.1613, 0.6935, 1.0, 0.0, 0.9677, 0.0, 0.1613, 0.6935, 0.1935, 0.6935, 0.1613, 0.5161, 0.9677, 0.1774, 1.0, 0.1774, 0.1935, 0.5161])
me_cube_013.materials.append(mat_material)
me_cube_013.update()
me_cube_014 = bpy.data.meshes.new('Cube.014')
me_cube_014.from_pydata([(0.5, 0.1, 1.95), (-0.5, 0.1, 1.95), (-0.5, -0.1, 1.95), (0.5, -0.1, 1.95), (-0.5, -0.1, 3.0), (0.5, -0.1, 3.0), (0.5, 0.1, 3.0), (-0.5, 0.1, 3.0)], [], [(0, 3, 2, 1), (6, 7, 4, 5), (5, 3, 0, 6), (0, 1, 7, 6), (2, 3, 5, 4), (7, 1, 2, 4)])
_uv = me_cube_014.uv_layers.new(name='UVMap')
_uv.uv.foreach_set('vector', [0.2258, 0.6774, 0.1935, 0.6774, 0.1935, 0.5161, 0.2258, 0.5161, 1.0, 0.1774, 1.0, 0.3387, 0.9677, 0.3387, 0.9677, 0.1774, 0.9677, 0.1774, 0.1935, 0.6774, 0.2258, 0.6774, 1.0, 0.1774, 0.2258, 0.6774, 0.2258, 0.5161, 1.0, 0.3387, 1.0, 0.1774, 0.1935, 0.5161, 0.1935, 0.6774, 0.9677, 0.1774, 0.9677, 0.3387, 1.0, 0.3387, 0.2258, 0.5161, 0.1935, 0.5161, 0.9677, 0.3387])
me_cube_014.materials.append(mat_material)
me_cube_014.update()
me_cylinder = bpy.data.meshes.new('Cylinder')
me_cylinder.from_pydata([], [], [])
me_cylinder.update()

# ---- objects
ob_floor = bpy.data.objects.new('Floor', me_cube)
ob_doorwall = bpy.data.objects.new('DoorWall', me_cube_002)
ob_doorframe = bpy.data.objects.new('DoorFrame', me_cube_003)
ob_door = bpy.data.objects.new('Door', me_cube_004)
ob_handle = bpy.data.objects.new('Handle', me_cube_005)
ob_wall1 = bpy.data.objects.new('Wall1', me_cube_009)
ob_wallsmall1 = bpy.data.objects.new('WallSmall1', me_cube_010)
ob_wall2 = bpy.data.objects.new('Wall2', me_cube_011)
ob_ubx_doorframe_000 = bpy.data.objects.new('UBX_DoorFrame_000', me_cube_001)
ob_ubx_doorframe_001 = bpy.data.objects.new('UBX_DoorFrame_001', me_cube_006)
ob_ubx_doorframe_002 = bpy.data.objects.new('UBX_DoorFrame_002', me_cube_007)
ob_ubx_doorframe_003 = bpy.data.objects.new('UBX_DoorFrame_003', me_cube_008)
ob_ubx_doorwall_000 = bpy.data.objects.new('UBX_DoorWall_000', me_cube_012)
ob_ubx_doorwall_001 = bpy.data.objects.new('UBX_DoorWall_001', me_cube_013)
ob_ubx_doorwall_002 = bpy.data.objects.new('UBX_DoorWall_002', me_cube_014)
ob_cylinder = bpy.data.objects.new('Cylinder', me_cylinder)

# ---- transforms, parenting, visibility, modifiers, constraints
ob_floor.location = (0.0, 0.0, 0.0)
ob_floor.lock_rotations_4d = False
ob_floor.empty_display_type = 'ARROWS'
ob_floor.lineart.crease_threshold = 0.0
ob_doorwall.location = (0.0, 2.1, 0.0)
ob_doorframe.location = (0.0, 0.0, 0.0)
ob_door.location = (0.0, 0.0, 0.0)
_m = ob_door.modifiers.new('Auto Smooth', 'NODES')
_m.node_group = ng_auto_smooth
_gi = [s.identifier for s in ng_auto_smooth.interface.items_tree if s.item_type == 'SOCKET' and s.in_out == 'INPUT']
_m[_gi[1]] = 0.5236  # Angle
ob_handle.location = (0.7132, 0.0, 0.0)
_m = ob_handle.modifiers.new('Auto Smooth', 'NODES')
_m.node_group = ng_auto_smooth
_gi = [s.identifier for s in ng_auto_smooth.interface.items_tree if s.item_type == 'SOCKET' and s.in_out == 'INPUT']
_m[_gi[1]] = 0.5236  # Angle
ob_wall1.location = (-1.5, 0.0, 0.1)
ob_wallsmall1.location = (0.0, -2.0, 0.0)
ob_wall2.location = (1.5, 0.0, 0.1)
ob_ubx_doorframe_000.location = (0.0, 0.0, 0.0)
ob_ubx_doorframe_001.location = (0.0, 0.0, 0.0)
ob_ubx_doorframe_002.location = (0.0, 0.0, 0.0)
ob_ubx_doorframe_003.location = (0.0, 0.0, 0.0)
ob_ubx_doorwall_000.location = (0.0, 2.1, 0.0)
ob_ubx_doorwall_001.location = (0.0, 2.1, 0.0)
ob_ubx_doorwall_002.location = (0.0, 2.1, 0.0)
ob_cylinder.location = (0.7134, -0.01709, -0.08912)
ob_cylinder.rotation_euler = (1.571, 4.371e-08, -1.571)

# ---- collection membership
col_collection.objects.link(ob_floor)
col_collection.objects.link(ob_doorwall)
col_collection.objects.link(ob_doorframe)
col_collection.objects.link(ob_door)
col_collection.objects.link(ob_handle)
col_collection.objects.link(ob_wall1)
col_collection.objects.link(ob_wallsmall1)
col_collection.objects.link(ob_wall2)
col_collection.objects.link(ob_ubx_doorframe_000)
col_collection.objects.link(ob_ubx_doorframe_001)
col_collection.objects.link(ob_ubx_doorframe_002)
col_collection.objects.link(ob_ubx_doorframe_003)
col_collection.objects.link(ob_ubx_doorwall_000)
col_collection.objects.link(ob_ubx_doorwall_001)
col_collection.objects.link(ob_ubx_doorwall_002)
col_collection.objects.link(ob_cylinder)

# ---- scene / render settings (as saved in the file)
scene.frame_start = 1; scene.frame_end = 250; scene.frame_set(1)
scene.render.engine = 'BLENDER_EEVEE_NEXT'
scene.cycles.sampling_pattern = 'TABULATED_SOBOL'
scene.cycles.use_light_tree = False
scene.view_settings.view_transform = 'Filmic'
bpy.context.view_layer.update()

# ---- added for rendering (the .blend has no active camera and no usable light): camera, sun
cam_auto = bpy.data.cameras.new('AutoCamera')
cam_auto.lens = 50.0
cam_auto.sensor_width = 36.0
cam_auto.clip_end = 1000.0
ob_auto_camera = bpy.data.objects.new('AutoCamera', cam_auto)
scene.collection.objects.link(ob_auto_camera)
ob_auto_camera.location = (6.13306, -7.30967, 5.95645)
ob_auto_camera.rotation_euler = (1.09748, -7.21219e-08, 0.694738)
scene.camera = ob_auto_camera
light_auto_sun = bpy.data.lights.new('AutoSun', 'SUN')
light_auto_sun.energy = 3.0
light_auto_sun.angle = 0.0523599
ob_auto_sun = bpy.data.objects.new('AutoSun', light_auto_sun)
scene.collection.objects.link(ob_auto_sun)
ob_auto_sun.rotation_euler = (0.872665, 0.174533, 0.523599)
bpy.context.view_layer.update()
